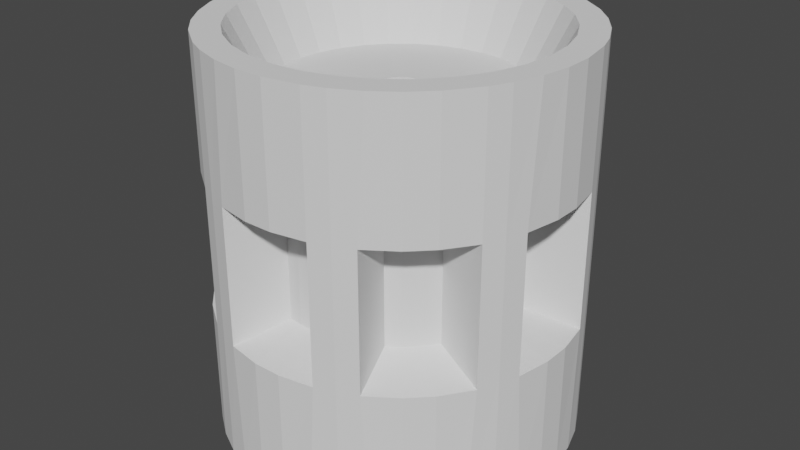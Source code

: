 # Source: drive_wheel_n20.blend  (saved by Blender 2.80.74; exported with 4.5.12 LTS)
import bpy
from mathutils import Matrix  # noqa: F401  (used for matrix-valued properties, if any)

bpy.ops.wm.read_factory_settings(use_empty=True)
scene = bpy.context.scene
scene.name = 'Scene'

# ---- collections
col_drive_wheel_n20 = bpy.data.collections.new('drive_wheel_n20'); scene.collection.children.link(col_drive_wheel_n20)

# ---- materials (node trees are filled in below, after node groups)
mat_stldefaultmaterial = bpy.data.materials.new('STLDefaultMaterial')
mat_stldefaultmaterial.use_transparent_shadow = False

# ---- material node trees

# ---- world
world_world = bpy.data.worlds.new('World'); scene.world = world_world
world_world.use_nodes = True; world_world.node_tree.nodes.clear()
_N = world_world.node_tree.nodes; _L = world_world.node_tree.links
n0 = _N.new('ShaderNodeOutputWorld'); n0.name = 'World Output'; n0.location = (300, 300)
n1 = _N.new('ShaderNodeBackground'); n1.name = 'Background'; n1.location = (10, 300)
n1.inputs[0].default_value = (0.05088, 0.05088, 0.05088, 1.0)
_L.new(n1.outputs[0], n0.inputs[0])
n0.is_active_output = True
world_world.color = (0.05088, 0.05088, 0.05088)
world_world.use_sun_shadow = False
world_world.sun_shadow_jitter_overblur = 0.0

# ---- meshes
me_drive_wheel_n20 = bpy.data.meshes.new('Drive Wheel N20')
me_drive_wheel_n20.from_pydata([(7.55e-08, -0.8, 2.2), (0.1561, -0.7846, 2.2), (0.03121, -0.1569, 2.2), (7.55e-08, -0.16, 2.2), (0.3061, -0.7391, 2.2), (0.06123, -0.1478, 2.2), (0.4445, -0.6652, 2.2), (0.08889, -0.133, 2.2), (0.5657, -0.5657, 2.2), (0.1131, -0.1131, 2.2), (0.6652, -0.4445, 2.2), (0.133, -0.08889, 2.2), (0.7391, -0.3061, 2.2), (0.1478, -0.06123, 2.2), (0.7846, -0.1561, 2.2), (0.1569, -0.03121, 2.2), (0.8, 1.105e-07, 2.2), (0.16, 8.249e-08, 2.2), (0.7846, 0.1561, 2.2), (0.1569, 0.03121, 2.2), (0.7391, 0.3061, 2.2), (0.1478, 0.06123, 2.2), (0.6652, 0.4445, 2.2), (0.133, 0.08889, 2.2), (0.5657, 0.5657, 2.2), (0.1131, 0.1131, 2.2), (0.4445, 0.6652, 2.2), (0.08889, 0.133, 2.2), (0.3061, 0.7391, 2.2), (0.06123, 0.1478, 2.2), (0.1561, 0.7846, 2.2), (0.03121, 0.1569, 2.2), (-1.454e-07, 0.8, 2.2), (-8.949e-08, 0.16, 2.2), (-0.1561, 0.7846, 2.2), (-0.03121, 0.1569, 2.2), (-0.3061, 0.7391, 2.2), (-0.06123, 0.1478, 2.2), (-0.4445, 0.6652, 2.2), (-0.08889, 0.133, 2.2), (-0.5657, 0.5657, 2.2), (-0.1131, 0.1131, 2.2), (-0.6652, 0.4445, 2.2), (-0.133, 0.08889, 2.2), (-0.7391, 0.3061, 2.2), (-0.1478, 0.06123, 2.2), (-0.7846, 0.1561, 2.2), (-0.1569, 0.03121, 2.2), (-0.8, -8.504e-08, 2.2), (-0.16, -7.741e-08, 2.2), (-0.7846, -0.1561, 2.2), (-0.1569, -0.03121, 2.2), (-0.7391, -0.3061, 2.2), (-0.1478, -0.06123, 2.2), (-0.6652, -0.4445, 2.2), (-0.133, -0.08889, 2.2), (-0.5657, -0.5657, 2.2), (-0.1131, -0.1131, 2.2), (-0.4445, -0.6652, 2.2), (-0.08889, -0.133, 2.2), (-0.3061, -0.7391, 2.2), (-0.06123, -0.1478, 2.2), (-0.1561, -0.7846, 2.2), (-0.03121, -0.1569, 2.2), (7.55e-08, -0.16, -2.384e-07), (0.03121, -0.1569, -2.384e-07), (0.01249, -0.1588, -1.192e-07), (0.06123, -0.1478, 0.0), (0.03723, -0.1551, -1.192e-07), (0.08889, -0.133, 4.768e-07), (0.08333, -0.136, -1.516e-07), (0.1131, -0.1131, -5.215e-07), (0.1034, -0.1211, -1.432e-07), (0.133, -0.08889, -1.043e-07), (0.1211, -0.1034, -1.192e-07), (0.1478, -0.06123, -4.768e-07), (0.136, -0.08335, -1.192e-07), (0.1569, -0.03121, -2.384e-07), (0.1551, -0.03725, -1.192e-07), (0.16, 8.249e-08, -2.384e-07), (0.1588, -0.01251, -1.354e-07), (0.1569, 0.03121, -5.215e-07), (0.1588, 0.01248, -1.354e-07), (0.1478, 0.06123, -4.768e-07), (0.1551, 0.03722, -1.192e-07), (0.133, 0.08889, -3.725e-07), (0.136, 0.08333, -1.192e-07), (0.1131, 0.1131, -1.088e-06), (0.1211, 0.1034, -1.192e-07), (0.08889, 0.133, 4.47e-08), (0.1034, 0.1211, -9.52e-08), (0.06123, 0.1478, -4.768e-07), (0.08336, 0.136, -8.68e-08), (0.03121, 0.1569, -2.384e-07), (0.03726, 0.1551, -8.119e-08), (-8.949e-08, 0.16, -2.384e-07), (0.01252, 0.1588, -8.092e-08), (-0.03121, 0.1569, -5.215e-07), (-0.01247, 0.1588, -1.192e-07), (-0.06123, 0.1478, -1.043e-07), (-0.06121, 0.1478, -1.03e-07), (-0.03721, 0.1551, -8.115e-08), (-0.08889, 0.133, -8.196e-07), (-0.08332, 0.136, -1.03e-07), (-0.1131, 0.1131, -1.043e-07), (-0.1034, 0.1211, -9.524e-08), (-0.133, 0.08889, -3.725e-07), (-0.1211, 0.1035, -1.192e-07), (-0.1478, 0.06123, -2.384e-07), (-0.1478, 0.06125, -1.192e-07), (-0.136, 0.08336, -1.192e-07), (-0.1569, 0.03121, -3.725e-07), (-0.1551, 0.03724, -1.192e-07), (-0.16, -7.741e-08, -3.725e-07), (-0.1588, 0.0125, -1.03e-07), (-0.1569, -0.03121, -1.043e-07), (-0.1588, -0.0125, -1.03e-07), (-0.1478, -0.06123, -2.384e-07), (-0.1551, -0.03724, -1.192e-07), (-0.133, -0.08889, -2.384e-07), (-0.136, -0.08334, -1.192e-07), (-0.1131, -0.1131, 4.47e-08), (-0.1211, -0.1034, -1.192e-07), (-0.08889, -0.133, -2.384e-07), (-0.1034, -0.1211, -1.432e-07), (-0.06123, -0.1478, -2.384e-07), (-0.08335, -0.136, -1.354e-07), (-0.03121, -0.1569, -3.725e-07), (-0.03724, -0.1551, -1.572e-07), (-0.0125, -0.1588, -1.192e-07), (-0.1135, -0.4804, 0.1), (-0.1004, -0.484, 0.1), (-0.3249, -0.9446, 0.1), (-0.3673, -0.9277, 0.1), (-0.08685, -0.4872, 0.1), (-0.2811, -0.9595, 0.1), (-0.07295, -0.4899, 0.1), (-0.2361, -0.9721, 0.1), (-0.05874, -0.4921, 0.1), (-0.1901, -0.9826, 0.1), (-0.04428, -0.4938, 0.1), (-0.1433, -0.9907, 0.1), (-0.02962, -0.4951, 0.1), (-0.09588, -0.9966, 0.1), (-0.01484, -0.4958, 0.1), (-0.04804, -1.0, 0.1), (-2.195e-08, -0.4961, 0.1), (-4.512e-08, -1.001, 0.1), (0.01484, -0.4958, 0.1), (0.04804, -1.0, 0.1), (0.02962, -0.4951, 0.1), (0.09588, -0.9966, 0.1), (0.04428, -0.4938, 0.1), (0.1433, -0.9907, 0.1), (0.05874, -0.4921, 0.1), (0.1901, -0.9826, 0.1), (0.07295, -0.4899, 0.1), (0.2361, -0.9721, 0.1), (0.08685, -0.4872, 0.1), (0.2811, -0.9595, 0.1), (0.1004, -0.484, 0.1), (0.3249, -0.9446, 0.1), (0.1135, -0.4804, 0.1), (0.3673, -0.9277, 0.1), (-0.3249, -0.9446, -3.576e-07), (-0.3673, -0.9277, -1.192e-07), (-0.2811, -0.9595, -3.576e-07), (-0.2361, -0.9721, -3.576e-07), (-0.1901, -0.9826, -2.384e-07), (-0.2336, -0.9727, -2.384e-07), (-0.1433, -0.9907, -2.384e-07), (-0.09588, -0.9966, -2.384e-07), (-0.04804, -1.0, -2.384e-07), (-0.07858, -0.9978, -2.384e-07), (-4.512e-08, -1.001, -2.384e-07), (0.04804, -1.0, -2.384e-07), (0.09588, -0.9966, -2.384e-07), (0.07849, -0.9979, -2.384e-07), (0.1433, -0.9907, -2.384e-07), (0.1901, -0.9826, -2.384e-07), (0.2361, -0.9721, -1.192e-07), (0.2335, -0.9727, -2.384e-07), (0.2811, -0.9595, -1.192e-07), (0.3249, -0.9446, -1.192e-07), (0.3673, -0.9277, -1.192e-07), (0.3593, -0.3385, 0.1), (0.369, -0.3289, 0.1), (0.6556, -0.7537, 0.1), (0.6197, -0.7819, 0.1), (0.3785, -0.3188, 0.1), (0.6904, -0.7232, 0.1), (0.3878, -0.3081, 0.1), (0.7238, -0.6905, 0.1), (0.3968, -0.2969, 0.1), (0.7559, -0.6559, 0.1), (0.4055, -0.2853, 0.1), (0.7863, -0.6195, 0.1), (0.4139, -0.2732, 0.1), (0.8151, -0.5813, 0.1), (0.422, -0.2608, 0.1), (0.8421, -0.5417, 0.1), (0.4296, -0.248, 0.1), (0.8671, -0.5006, 0.1), (0.4368, -0.2351, 0.1), (0.8901, -0.4584, 0.1), (0.4436, -0.2219, 0.1), (0.911, -0.4153, 0.1), (0.4498, -0.2086, 0.1), (0.9296, -0.3713, 0.1), (0.4555, -0.1952, 0.1), (0.946, -0.3266, 0.1), (0.4607, -0.1818, 0.1), (0.9599, -0.2816, 0.1), (0.4653, -0.1684, 0.1), (0.9715, -0.2363, 0.1), (0.4694, -0.1551, 0.1), (0.9805, -0.1909, 0.1), (0.4728, -0.1419, 0.1), (0.987, -0.1458, 0.1), (0.6197, -0.7819, -2.384e-07), (0.6556, -0.7537, -2.384e-07), (0.6484, -0.7593, -2.384e-07), (0.6904, -0.7232, -2.384e-07), (0.7238, -0.6905, -2.384e-07), (0.7559, -0.6559, -2.384e-07), (0.7863, -0.6195, -1.192e-07), (0.7609, -0.6499, -2.384e-07), (0.8151, -0.5813, -2.384e-07), (0.8421, -0.5417, -2.384e-07), (0.8671, -0.5006, -2.384e-07), (0.8534, -0.5231, -2.384e-07), (0.8901, -0.4584, -2.384e-07), (0.911, -0.4153, -2.384e-07), (0.9296, -0.3713, -2.384e-07), (0.9246, -0.3831, -2.384e-07), (0.946, -0.3266, -2.384e-07), (0.9599, -0.2816, -2.384e-07), (0.9715, -0.2363, -4.768e-07), (0.9805, -0.1909, -3.576e-07), (0.972, -0.2335, -2.384e-07), (0.987, -0.1458, -2.384e-07), (0.4728, 0.1419, 0.1), (0.4694, 0.1551, 0.1), (0.9805, 0.1909, 0.1), (0.987, 0.1458, 0.1), (0.4653, 0.1684, 0.1), (0.9715, 0.2363, 0.1), (0.4607, 0.1818, 0.1), (0.9599, 0.2816, 0.1), (0.4555, 0.1952, 0.1), (0.946, 0.3266, 0.1), (0.4498, 0.2086, 0.1), (0.9296, 0.3713, 0.1), (0.4436, 0.2219, 0.1), (0.911, 0.4153, 0.1), (0.4368, 0.2351, 0.1), (0.8901, 0.4584, 0.1), (0.4296, 0.248, 0.1), (0.8671, 0.5006, 0.1), (0.422, 0.2608, 0.1), (0.8421, 0.5417, 0.1), (0.4139, 0.2732, 0.1), (0.8151, 0.5813, 0.1), (0.4055, 0.2853, 0.1), (0.7863, 0.6195, 0.1), (0.3968, 0.2969, 0.1), (0.7559, 0.6559, 0.1), (0.3878, 0.3081, 0.1), (0.7238, 0.6905, 0.1), (0.3785, 0.3188, 0.1), (0.6904, 0.7232, 0.1), (0.369, 0.3289, 0.1), (0.6556, 0.7537, 0.1), (0.3593, 0.3385, 0.1), (0.6197, 0.7819, 0.1), (0.9805, 0.1909, -2.384e-07), (0.987, 0.1458, -2.384e-07), (0.9715, 0.2363, -2.384e-07), (0.9721, 0.2333, -1.192e-07), (0.9599, 0.2816, -2.384e-07), (0.946, 0.3266, -2.384e-07), (0.9296, 0.3713, -2.384e-07), (0.911, 0.4153, -1.192e-07), (0.9247, 0.3829, -1.192e-07), (0.8901, 0.4584, -1.192e-07), (0.8671, 0.5006, -2.384e-07), (0.8421, 0.5417, -2.384e-07), (0.8535, 0.5229, -2.384e-07), (0.8151, 0.5813, -2.384e-07), (0.7863, 0.6195, 0.0), (0.7559, 0.6559, 0.0), (0.761, 0.6498, 0.0), (0.7238, 0.6905, 0.0), (0.6904, 0.7232, 0.0), (0.6556, 0.7537, 0.0), (0.6197, 0.7819, 0.0), (0.6486, 0.7592, 0.0), (0.1135, 0.4804, 0.1), (0.1004, 0.484, 0.1), (0.3249, 0.9446, 0.1), (0.3673, 0.9277, 0.1), (0.08685, 0.4872, 0.1), (0.2811, 0.9595, 0.1), (0.07295, 0.4899, 0.1), (0.2361, 0.9721, 0.1), (0.05874, 0.4921, 0.1), (0.1901, 0.9826, 0.1), (0.04428, 0.4938, 0.1), (0.1433, 0.9907, 0.1), (0.02962, 0.4951, 0.1), (0.09588, 0.9966, 0.1), (0.01484, 0.4958, 0.1), (0.04804, 1.0, 0.1), (2.195e-08, 0.4961, 0.1), (4.512e-08, 1.001, 0.1), (-0.01484, 0.4958, 0.1), (-0.04804, 1.0, 0.1), (-0.02962, 0.4951, 0.1), (-0.09588, 0.9966, 0.1), (-0.04428, 0.4938, 0.1), (-0.1433, 0.9907, 0.1), (-0.05874, 0.4921, 0.1), (-0.1901, 0.9826, 0.1), (-0.07295, 0.4899, 0.1), (-0.2361, 0.9721, 0.1), (-0.08685, 0.4872, 0.1), (-0.2811, 0.9595, 0.1), (-0.1004, 0.484, 0.1), (-0.3249, 0.9446, 0.1), (-0.1135, 0.4804, 0.1), (-0.3673, 0.9277, 0.1), (0.3249, 0.9446, 1.192e-07), (0.3673, 0.9277, 1.192e-07), (0.2811, 0.9595, 1.192e-07), (0.2361, 0.9721, 1.192e-07), (0.1901, 0.9826, 1.192e-07), (0.2337, 0.9727, 1.192e-07), (0.1433, 0.9907, 1.192e-07), (0.09588, 0.9966, 1.192e-07), (0.04804, 1.0, 1.192e-07), (0.07867, 0.9978, 1.192e-07), (4.512e-08, 1.001, 1.192e-07), (-0.04804, 1.0, 1.192e-07), (-0.09588, 0.9966, 1.192e-07), (-0.07839, 0.9979, 1.192e-07), (-0.1433, 0.9907, 1.192e-07), (-0.1901, 0.9826, 1.192e-07), (-0.2361, 0.9721, 1.192e-07), (-0.2334, 0.9727, 0.0), (-0.2811, 0.9595, 1.192e-07), (-0.3249, 0.9446, 1.192e-07), (-0.3673, 0.9277, 0.0), (-0.3593, 0.3385, 0.1), (-0.369, 0.3289, 0.1), (-0.6556, 0.7537, 0.1), (-0.6197, 0.7819, 0.1), (-0.3785, 0.3188, 0.1), (-0.6904, 0.7232, 0.1), (-0.3878, 0.3081, 0.1), (-0.7238, 0.6905, 0.1), (-0.3968, 0.2969, 0.1), (-0.7559, 0.6559, 0.1), (-0.4055, 0.2853, 0.1), (-0.7863, 0.6195, 0.1), (-0.4139, 0.2732, 0.1), (-0.8151, 0.5813, 0.1), (-0.422, 0.2608, 0.1), (-0.8421, 0.5417, 0.1), (-0.4296, 0.248, 0.1), (-0.8671, 0.5006, 0.1), (-0.4368, 0.2351, 0.1), (-0.8901, 0.4584, 0.1), (-0.4436, 0.2219, 0.1), (-0.911, 0.4153, 0.1), (-0.4498, 0.2086, 0.1), (-0.9296, 0.3713, 0.1), (-0.4555, 0.1952, 0.1), (-0.946, 0.3266, 0.1), (-0.4607, 0.1818, 0.1), (-0.9599, 0.2816, 0.1), (-0.4653, 0.1684, 0.1), (-0.9715, 0.2363, 0.1), (-0.4694, 0.1551, 0.1), (-0.9805, 0.1909, 0.1), (-0.4728, 0.1419, 0.1), (-0.987, 0.1458, 0.1), (-0.6197, 0.7819, -1.192e-07), (-0.6556, 0.7537, 0.0), (-0.6484, 0.7594, 0.0), (-0.6904, 0.7232, 0.0), (-0.7238, 0.6905, 0.0), (-0.7559, 0.6559, 0.0), (-0.7863, 0.6195, -1.192e-07), (-0.7608, 0.65, 0.0), (-0.8151, 0.5813, 0.0), (-0.8421, 0.5417, 0.0), (-0.8671, 0.5006, 0.0), (-0.8534, 0.5231, 1.192e-07), (-0.8901, 0.4584, 0.0), (-0.911, 0.4153, 1.192e-07), (-0.9296, 0.3713, 0.0), (-0.9246, 0.3832, 1.192e-07), (-0.946, 0.3266, 0.0), (-0.9599, 0.2816, 0.0), (-0.9715, 0.2363, 0.0), (-0.9805, 0.1909, 0.0), (-0.972, 0.2334, 0.0), (-0.987, 0.1458, 0.0), (-0.4728, -0.1419, 0.1), (-0.4694, -0.1551, 0.1), (-0.9805, -0.1909, 0.1), (-0.987, -0.1458, 0.1), (-0.4653, -0.1684, 0.1), (-0.9715, -0.2363, 0.1), (-0.4607, -0.1818, 0.1), (-0.9599, -0.2816, 0.1), (-0.4555, -0.1952, 0.1), (-0.946, -0.3266, 0.1), (-0.4498, -0.2086, 0.1), (-0.9296, -0.3713, 0.1), (-0.4436, -0.2219, 0.1), (-0.911, -0.4153, 0.1), (-0.4368, -0.2351, 0.1), (-0.8901, -0.4584, 0.1), (-0.4296, -0.248, 0.1), (-0.8671, -0.5006, 0.1), (-0.422, -0.2608, 0.1), (-0.8421, -0.5417, 0.1), (-0.4139, -0.2732, 0.1), (-0.8151, -0.5813, 0.1), (-0.4055, -0.2853, 0.1), (-0.7863, -0.6195, 0.1), (-0.3968, -0.2969, 0.1), (-0.7559, -0.6559, 0.1), (-0.3878, -0.3081, 0.1), (-0.7238, -0.6905, 0.1), (-0.3785, -0.3188, 0.1), (-0.6904, -0.7232, 0.1), (-0.369, -0.3289, 0.1), (-0.6556, -0.7537, 0.1), (-0.3593, -0.3385, 0.1), (-0.6197, -0.7819, 0.1), (-0.9805, -0.1909, 0.0), (-0.987, -0.1458, 0.0), (-0.9715, -0.2363, 0.0), (-0.972, -0.2334, 0.0), (-0.9599, -0.2816, 0.0), (-0.946, -0.3266, 0.0), (-0.9296, -0.3713, 0.0), (-0.911, -0.4153, 0.0), (-0.9247, -0.383, 0.0), (-0.8901, -0.4584, 0.0), (-0.8671, -0.5006, -1.192e-07), (-0.8421, -0.5417, -2.384e-07), (-0.8535, -0.523, -1.192e-07), (-0.8151, -0.5813, -2.384e-07), (-0.7863, -0.6195, -2.384e-07), (-0.7559, -0.6559, -2.384e-07), (-0.7609, -0.6499, -2.384e-07), (-0.7238, -0.6905, -2.384e-07), (-0.6904, -0.7232, -2.384e-07), (-0.6556, -0.7537, -2.384e-07), (-0.6197, -0.7819, -2.384e-07), (-0.6485, -0.7593, -2.384e-07), (-1.084, -0.449, 1.3), (-1.129, -0.3185, 1.3), (-1.129, -0.3185, 0.85), (-1.084, -0.449, 0.9), (-1.141, -0.2739, 0.0), (-1.084, -0.449, 0.0), (-1.129, 0.3185, 1.3), (-1.084, 0.4492, 1.3), (-1.084, 0.4492, 0.9), (-1.129, 0.3185, 0.85), (-1.17, 0.09205, 0.85), (-1.141, 0.2739, 0.0), (-1.17, 0.09205, 0.0), (-0.8074, -0.1606, 1.3), (-0.8074, -0.1606, 0.95), (-0.8207, 0.06459, 0.95), (-0.8074, 0.1606, 0.95), (-1.084, 0.4492, 1.192e-07), (-0.8074, 0.1606, 1.3), (-0.8207, -0.06459, 1.3), (-0.8207, -0.06459, 0.95), (-1.129, 0.3185, 1.75), (-1.084, 0.4492, 1.7), (-1.141, 0.2739, 2.6), (-1.084, 0.4492, 2.6), (-1.084, -0.449, 1.7), (-1.129, -0.3185, 1.75), (-1.17, -0.09205, 1.75), (-1.129, -0.3185, 2.6), (-1.17, -0.09205, 2.6), (-0.8207, 0.06459, 1.3), (-0.8207, 0.06459, 1.65), (-0.8074, 0.1606, 1.65), (-0.8207, -0.06459, 1.65), (-0.8074, -0.1606, 1.65), (-1.084, -0.449, 2.6), (-1.17, 0.09205, 1.75), (-1.17, 0.09205, 2.6), (-1.17, -0.09205, 0.85), (-1.17, -0.09205, 0.0), (-0.595, -0.1428, -1.192e-07), (-0.9923, 0.0781, 2.6), (-0.9923, -0.0781, 2.6), (-1.0, 1.324e-08, 2.6), (-0.595, 0.1428, -1.192e-07), (-0.9694, 0.2327, 2.6), (-0.9808, 0.1951, 2.6), (-0.958, -0.2702, 2.6), (-0.9808, -0.1951, 2.6), (-0.9239, -0.3827, 2.6), (-0.449, -1.084, 1.3), (-0.5733, -1.024, 1.3), (-0.5733, -1.024, 0.85), (-0.449, -1.084, 0.9), (-0.613, -1.0, -2.384e-07), (-0.449, -1.084, -2.384e-07), (-1.024, -0.5732, 1.3), (-1.024, -0.5732, 0.85), (-0.8922, -0.7619, 0.85), (-1.0, -0.613, -1.192e-07), (-0.8922, -0.7619, -1.192e-07), (-0.4574, -0.6845, 1.3), (-0.4574, -0.6845, 0.95), (-0.626, -0.5346, 0.95), (-0.6845, -0.4574, 0.95), (-0.6845, -0.4574, 1.3), (-0.5347, -0.626, 1.3), (-0.5347, -0.626, 0.95), (-1.024, -0.5732, 1.75), (-1.0, -0.613, 2.6), (-0.449, -1.084, 1.7), (-0.5733, -1.024, 1.75), (-0.762, -0.8921, 1.75), (-0.5733, -1.024, 2.6), (-0.762, -0.8921, 2.6), (-0.626, -0.5346, 1.3), (-0.626, -0.5346, 1.65), (-0.6845, -0.4574, 1.65), (-0.5347, -0.626, 1.65), (-0.4574, -0.6845, 1.65), (-0.449, -1.084, 2.6), (-0.8922, -0.7619, 1.75), (-0.8922, -0.7619, 2.6), (-0.762, -0.8921, 0.85), (-0.762, -0.8921, -2.384e-07), (-0.5139, -0.6016, -2.384e-07), (-0.7569, -0.6464, 2.6), (-0.6465, -0.7569, 2.6), (-0.7071, -0.7071, 2.6), (-0.85, -0.5209, 2.6), (-0.8315, -0.5556, 2.6), (-0.4864, -0.8685, 2.6), (-0.5556, -0.8315, 2.6), (-0.3827, -0.9239, 2.6), (0.4489, -1.084, 1.3), (0.3184, -1.129, 1.3), (0.3184, -1.129, 0.85), (0.4489, -1.084, 0.9), (0.2738, -1.141, -2.384e-07), (0.4489, -1.084, -1.192e-07), (-0.3185, -1.129, 1.3), (-0.3185, -1.129, 0.85), (-0.09211, -1.17, 0.85), (-0.2739, -1.141, -2.384e-07), (-0.09211, -1.17, -2.384e-07), (0.1606, -0.8074, 1.3), (0.1606, -0.8074, 0.95), (-0.06463, -0.8207, 0.95), (-0.1606, -0.8074, 0.95), (-0.1606, -0.8074, 1.3), (0.06455, -0.8207, 1.3), (0.06455, -0.8207, 0.95), (-0.3185, -1.129, 1.75), (-0.2739, -1.141, 2.6), (0.4489, -1.084, 1.7), (0.3184, -1.129, 1.75), (0.092, -1.17, 1.75), (0.3184, -1.129, 2.6), (0.092, -1.17, 2.6), (-0.06463, -0.8207, 1.3), (-0.06463, -0.8207, 1.65), (-0.1606, -0.8074, 1.65), (0.06455, -0.8207, 1.65), (0.1606, -0.8074, 1.65), (0.4489, -1.084, 2.6), (-0.09211, -1.17, 1.75), (-0.09211, -1.17, 2.6), (0.092, -1.17, 0.85), (0.092, -1.17, -2.384e-07), (0.1167, -0.486, -1.192e-07), (-0.07814, -0.9923, 2.6), (0.07805, -0.9923, 2.6), (-2.517e-08, -1.0, 2.6), (-0.2328, -0.9694, 2.6), (-0.1951, -0.9808, 2.6), (0.2701, -0.958, 2.6), (0.1951, -0.9808, 2.6), (0.3826, -0.9239, 2.6), (-0.1167, -0.4861, -2.384e-07), (1.084, -0.4491, 1.3), (1.024, -0.5733, 1.3), (1.024, -0.5733, 0.85), (1.084, -0.4491, 0.9), (1.0, -0.6131, -2.384e-07), (1.084, -0.4491, -2.384e-07), (0.5732, -1.024, 1.3), (0.5732, -1.024, 0.85), (0.7619, -0.8922, 0.85), (0.6129, -1.0, -3.576e-07), (0.7619, -0.8922, -2.384e-07), (0.6845, -0.4574, 1.3), (0.6845, -0.4574, 0.95), (0.5346, -0.626, 0.95), (0.4573, -0.6845, 0.95), (0.4573, -0.6845, 1.3), (0.626, -0.5347, 1.3), (0.626, -0.5347, 0.95), (0.5732, -1.024, 1.75), (0.6129, -1.0, 2.6), (1.084, -0.4491, 1.7), (1.024, -0.5733, 1.75), (0.8921, -0.762, 1.75), (1.024, -0.5733, 2.6), (0.8921, -0.762, 2.6), (0.5346, -0.626, 1.3), (0.5346, -0.626, 1.65), (0.4573, -0.6845, 1.65), (0.626, -0.5347, 1.65), (0.6845, -0.4574, 1.65), (1.084, -0.4491, 2.6), (0.7619, -0.8922, 1.75), (0.7619, -0.8922, 2.6), (0.8921, -0.762, 0.85), (0.8921, -0.762, -3.576e-07), (0.6464, -0.7569, 2.6), (0.7568, -0.6465, 2.6), (0.7071, -0.7071, 2.6), (0.5141, -0.602, -2.384e-07), (0.5208, -0.85, 2.6), (0.5556, -0.8315, 2.6), (0.8684, -0.4864, 2.6), (0.8315, -0.5556, 2.6), (0.9238, -0.3827, 2.6), (1.084, 0.4489, 1.3), (1.129, 0.3184, 1.3), (1.129, 0.3184, 0.85), (1.084, 0.4489, 0.9), (1.141, 0.2738, -1.192e-07), (1.084, 0.4489, -1.192e-07), (1.129, -0.3186, 1.3), (1.129, -0.3186, 0.85), (1.17, -0.09216, 0.85), (1.141, -0.274, -3.576e-07), (1.17, -0.09216, -2.384e-07), (0.8074, 0.1605, 1.3), (0.8074, 0.1605, 0.95), (0.8207, -0.06467, 0.95), (0.8074, -0.1607, 0.95), (0.8074, -0.1607, 1.3), (0.8207, 0.06451, 1.3), (0.8207, 0.06452, 0.95), (1.129, -0.3186, 1.75), (1.141, -0.274, 2.6), (1.084, 0.4489, 1.7), (1.129, 0.3184, 1.75), (1.17, 0.09194, 1.75), (1.129, 0.3184, 2.6), (1.17, 0.09194, 2.6), (0.8207, -0.06467, 1.3), (0.8207, -0.06467, 1.65), (0.8074, -0.1607, 1.65), (0.8207, 0.06451, 1.65), (0.8074, 0.1605, 1.65), (1.084, 0.4489, 2.6), (1.17, -0.09216, 1.75), (1.17, -0.09216, 2.6), (1.17, 0.09194, 0.85), (1.17, 0.09194, -2.384e-07), (0.5952, 0.1428, -1.192e-07), (0.9923, -0.07819, 2.6), (0.9923, 0.078, 2.6), (1.0, 1.855e-08, 2.6), (0.5947, -0.1428, -1.192e-07), (0.9693, -0.2328, 2.6), (0.9808, -0.1951, 2.6), (0.958, 0.2701, 2.6), (0.9808, 0.1951, 2.6), (0.9239, 0.3826, 2.6), (0.4491, 1.084, 1.3), (0.5734, 1.024, 1.3), (0.5734, 1.024, 0.85), (0.4491, 1.084, 0.9), (0.6131, 1.0, 1.192e-07), (0.4491, 1.084, 1.192e-07), (1.024, 0.5732, 1.3), (1.024, 0.5732, 0.85), (0.8922, 0.7619, 0.85), (1.0, 0.6129, -2.384e-07), (0.8922, 0.7619, -1.192e-07), (0.4574, 0.6844, 1.3), (0.4574, 0.6844, 0.95), (0.6261, 0.5346, 0.95), (0.6846, 0.4573, 0.95), (0.6846, 0.4573, 1.3), (0.5347, 0.6259, 1.3), (0.5347, 0.6259, 0.95), (1.024, 0.5732, 1.75), (1.0, 0.6129, 2.6), (0.4491, 1.084, 1.7), (0.5734, 1.024, 1.75), (0.7621, 0.8921, 1.75), (0.5734, 1.024, 2.6), (0.7621, 0.8921, 2.6), (0.6261, 0.5346, 1.3), (0.6261, 0.5346, 1.65), (0.6846, 0.4573, 1.65), (0.5347, 0.6259, 1.65), (0.4574, 0.6844, 1.65), (0.4491, 1.084, 2.6), (0.8922, 0.7619, 1.75), (0.8922, 0.7619, 2.6), (0.7621, 0.8921, 0.85), (0.7621, 0.8921, 0.0), (0.5136, 0.6013, 0.0), (0.757, 0.6464, 2.6), (0.6465, 0.7568, 2.6), (0.7071, 0.7071, 2.6), (0.8501, 0.5208, 2.6), (0.8315, 0.5556, 2.6), (0.4865, 0.8684, 2.6), (0.5556, 0.8315, 2.6), (0.3828, 0.9238, 2.6), (-0.4488, 1.084, 1.3), (-0.3183, 1.129, 1.3), (-0.3183, 1.129, 0.85), (-0.4488, 1.084, 0.9), (-0.2737, 1.141, 1.192e-07), (-0.4488, 1.084, 0.0), (0.3186, 1.129, 1.3), (0.3186, 1.129, 0.85), (0.09221, 1.17, 0.85), (0.274, 1.141, 1.192e-07), (0.09221, 1.17, 1.192e-07), (-0.1605, 0.8074, 1.3), (-0.1605, 0.8074, 0.95), (0.0647, 0.8207, 0.95), (0.1607, 0.8074, 0.95), (0.1607, 0.8074, 1.3), (-0.06448, 0.8207, 1.3), (-0.06448, 0.8207, 0.95), (0.3186, 1.129, 1.75), (0.274, 1.141, 2.6), (-0.4488, 1.084, 1.7), (-0.3183, 1.129, 1.75), (-0.09189, 1.17, 1.75), (-0.3183, 1.129, 2.6), (-0.09189, 1.17, 2.6), (0.0647, 0.8207, 1.3), (0.0647, 0.8207, 1.65), (0.1607, 0.8074, 1.65), (-0.06448, 0.8207, 1.65), (-0.1605, 0.8074, 1.65), (-0.4488, 1.084, 2.6), (0.09221, 1.17, 1.75), (0.09221, 1.17, 2.6), (-0.09189, 1.17, 0.85), (-0.09189, 1.17, 1.192e-07), (-0.1166, 0.4859, 0.0), (0.07823, 0.9923, 2.6), (-0.07796, 0.9923, 2.6), (-6.226e-08, 1.0, 2.6), (0.2329, 0.9693, 2.6), (0.1951, 0.9808, 2.6), (-0.2701, 0.958, 2.6), (-0.1951, 0.9808, 2.6), (-0.3826, 0.9239, 2.6), (0.1168, 0.4863, 0.0), (-1.024, 0.5734, 1.3), (-1.024, 0.5734, 0.85), (-1.0, 0.6132, 1.192e-07), (-0.5731, 1.024, 1.3), (-0.5731, 1.024, 0.85), (-0.7618, 0.8923, 0.85), (-0.6129, 1.0, 0.0), (-0.7618, 0.8923, 0.0), (-0.6844, 0.4575, 1.3), (-0.6844, 0.4575, 0.95), (-0.5346, 0.6261, 0.95), (-0.4573, 0.6846, 0.95), (-0.4573, 0.6846, 1.3), (-0.6259, 0.5348, 1.3), (-0.6259, 0.5348, 0.95), (-0.5731, 1.024, 1.75), (-0.6129, 1.0, 2.6), (-1.024, 0.5734, 1.75), (-0.892, 0.7621, 1.75), (-1.024, 0.5734, 2.6), (-0.892, 0.7621, 2.6), (-0.5346, 0.6261, 1.3), (-0.5346, 0.6261, 1.65), (-0.4573, 0.6846, 1.65), (-0.6259, 0.5348, 1.65), (-0.6844, 0.4575, 1.65), (-0.7618, 0.8923, 1.75), (-0.7618, 0.8923, 2.6), (-0.892, 0.7621, 0.85), (-0.892, 0.7621, 1.192e-07), (-0.6463, 0.757, 2.6), (-0.7568, 0.6466, 2.6), (-0.7071, 0.7071, 2.6), (-0.5143, 0.6023, 0.0), (-0.5207, 0.8501, 2.6), (-0.5556, 0.8315, 2.6), (-0.8684, 0.4865, 2.6), (-0.8315, 0.5556, 2.6), (-0.9238, 0.3828, 2.6), (0.02962, -0.4951, -2.384e-07), (0.01484, -0.4958, -2.384e-07), (-0.4607, -0.1818, -1.192e-07), (-0.4653, -0.1684, -1.192e-07), (0.422, -0.2608, -1.192e-07), (0.4139, -0.2732, -1.192e-07), (-0.03892, -0.4943, -1.192e-07), (-0.02962, -0.4951, -2.384e-07), (-0.04428, -0.4938, -1.192e-07), (0.1004, -0.484, -1.192e-07), (0.08685, -0.4872, -1.192e-07), (-0.4694, -0.1551, -1.192e-07), (0.4577, 0.1895, -1.192e-07), (0.4555, 0.1952, 0.0), (0.4607, 0.1818, 0.0), (0.07295, -0.4899, -1.192e-07), (0.05874, -0.4921, -1.192e-07), (-0.369, 0.3289, -1.192e-07), (-0.3593, 0.3385, -1.192e-07), (0.3785, 0.3188, 0.0), (0.3878, 0.3081, -1.192e-07), (0.3762, 0.3212, -1.192e-07), (0.369, 0.3289, 0.0), (0.3761, -0.3213, -1.192e-07), (0.369, -0.3289, -1.192e-07), (0.3593, -0.3385, -1.192e-07), (-0.07295, -0.4899, -1.192e-07), (-0.08685, -0.4872, -1.192e-07), (-0.1135, 0.4804, -1.192e-07), (0.01484, 0.4958, -1.192e-07), (0.02962, 0.4951, -1.192e-07), (0.4368, 0.2351, -1.192e-07), (0.4436, 0.2219, -1.192e-07), (0.3878, -0.3081, -1.192e-07), (0.3785, -0.3188, -1.192e-07), (0.4653, 0.1684, 0.0), (0.4694, 0.1551, 0.0), (0.4728, 0.1419, 0.0), (-0.01484, -0.4958, -2.384e-07), (-0.4368, -0.2351, -1.192e-07), (-0.4436, -0.2219, -1.192e-07), (0.4728, -0.1419, -1.192e-07), (0.4694, -0.1551, -1.192e-07), (0.4653, -0.1684, -1.192e-07), (0.4607, -0.1818, -1.192e-07), (0.4577, -0.1896, -1.192e-07), (-0.4229, 0.2592, -1.192e-07), (-0.422, 0.2608, -1.192e-07), (-0.4139, 0.2732, -1.192e-07), (-0.4055, 0.2853, -1.192e-07), (-0.3968, 0.2969, 0.0), (-0.3878, 0.3081, 0.0), (-0.3785, 0.3188, 0.0), (-0.3761, 0.3213, -1.192e-07), (0.4555, -0.1952, -1.192e-07), (0.4498, -0.2086, -1.192e-07), (0.4436, -0.2219, -1.192e-07), (0.4368, -0.2351, -1.192e-07), (0.4296, -0.248, -1.192e-07), (0.4229, -0.2592, -1.192e-07), (0.3968, 0.2969, -1.192e-07), (0.4055, 0.2853, -1.192e-07), (0.4139, 0.2732, -1.192e-07), (0.422, 0.2608, -1.192e-07), (0.423, 0.2591, -1.192e-07), (0.1135, -0.4804, -1.192e-07), (0.03897, 0.4943, 0.0), (0.04428, 0.4938, -1.192e-07), (0.05874, 0.4921, -1.192e-07), (0.07295, 0.4899, -1.192e-07), (0.08685, 0.4872, -1.192e-07), (0.1004, 0.484, -1.192e-07), (0.1135, 0.4804, -1.192e-07), (-0.4498, 0.2086, -1.192e-07), (-0.4436, 0.2219, -1.192e-07), (-0.3785, -0.3188, -1.192e-07), (-0.3878, -0.3081, -2.384e-07), (0.04428, -0.4938, -2.384e-07), (0.03888, -0.4943, -1.192e-07), (-0.4577, 0.1897, -1.192e-07), (-0.4607, 0.1818, -1.192e-07), (-0.4555, 0.1952, -1.192e-07), (-0.4728, 0.1419, -1.192e-07), (-0.4694, 0.1551, -1.192e-07), (-0.4229, -0.2592, -1.192e-07), (-0.4296, -0.248, -1.192e-07), (-0.4498, -0.2086, -1.192e-07), (-0.4555, -0.1952, -1.192e-07), (-0.4577, -0.1896, -1.192e-07), (0.4296, 0.248, -1.192e-07), (0.4055, -0.2853, -1.192e-07), (0.3968, -0.2969, -1.192e-07), (-0.4139, -0.2732, -1.192e-07), (-0.422, -0.2608, -1.192e-07), (-0.05874, -0.4921, -1.192e-07), (-2.195e-08, -0.4961, -2.384e-07), (0.4498, 0.2086, -1.192e-07), (-0.3593, -0.3385, -2.384e-07), (-0.369, -0.3289, -1.192e-07), (-0.3762, -0.3213, -1.192e-07), (-0.03883, 0.4943, -1.192e-07), (-0.04428, 0.4938, 0.0), (-0.02962, 0.4951, -1.192e-07), (-0.01484, 0.4958, -1.192e-07), (2.195e-08, 0.4961, -1.192e-07), (-0.4728, -0.1419, -1.192e-07), (-0.4653, 0.1684, -1.192e-07), (-0.1004, -0.484, -2.384e-07), (-0.1135, -0.4804, -2.384e-07), (-0.4368, 0.2351, -1.192e-07), (-0.3968, -0.2969, -2.384e-07), (-0.4055, -0.2853, -2.384e-07), (0.3593, 0.3385, 0.0), (-0.05874, 0.4921, -1.192e-07), (-0.4296, 0.248, -1.192e-07), (-0.1004, 0.484, -1.192e-07), (-0.08685, 0.4872, -1.192e-07), (-0.07295, 0.4899, -1.192e-07), (-0.3827, 0.9239, 2.6), (0.3827, 0.9239, 2.6), (-0.9239, 0.3827, 2.6), (0.9239, -0.3827, 2.6), (0.3827, -0.9239, 2.6), (0.9239, 0.3827, 2.6), (-0.3827, -0.9239, 2.6)], [], [(0, 1, 2), (0, 2, 3), (1, 4, 5), (1, 5, 2), (4, 6, 7), (4, 7, 5), (6, 8, 9), (6, 9, 7), (8, 10, 11), (8, 11, 9), (10, 12, 13), (10, 13, 11), (12, 14, 15), (12, 15, 13), (14, 16, 17), (14, 17, 15), (16, 18, 19), (16, 19, 17), (18, 20, 21), (18, 21, 19), (20, 22, 23), (20, 23, 21), (22, 24, 25), (22, 25, 23), (24, 26, 27), (24, 27, 25), (26, 28, 29), (26, 29, 27), (28, 30, 31), (28, 31, 29), (30, 32, 33), (30, 33, 31), (32, 34, 35), (32, 35, 33), (34, 36, 37), (34, 37, 35), (36, 38, 39), (36, 39, 37), (38, 40, 41), (38, 41, 39), (40, 42, 43), (40, 43, 41), (42, 44, 45), (42, 45, 43), (44, 46, 47), (44, 47, 45), (46, 48, 49), (46, 49, 47), (48, 50, 51), (48, 51, 49), (50, 52, 53), (50, 53, 51), (52, 54, 55), (52, 55, 53), (54, 56, 57), (54, 57, 55), (56, 58, 59), (56, 59, 57), (58, 60, 61), (58, 61, 59), (60, 62, 63), (60, 63, 61), (62, 0, 3), (62, 3, 63), (64, 3, 2), (2, 65, 66), (2, 66, 64), (65, 2, 5), (5, 67, 68), (5, 68, 65), (67, 5, 7), (7, 69, 70), (7, 70, 67), (69, 7, 9), (9, 71, 72), (9, 72, 69), (71, 9, 11), (11, 73, 74), (11, 74, 71), (73, 11, 13), (13, 75, 76), (13, 76, 73), (75, 13, 15), (15, 77, 78), (15, 78, 75), (77, 15, 17), (17, 79, 80), (17, 80, 77), (79, 17, 19), (19, 81, 82), (19, 82, 79), (81, 19, 21), (21, 83, 84), (21, 84, 81), (83, 21, 23), (23, 85, 86), (23, 86, 83), (85, 23, 25), (25, 87, 88), (25, 88, 85), (87, 25, 27), (27, 89, 90), (27, 90, 87), (89, 27, 29), (29, 91, 92), (29, 92, 89), (91, 29, 31), (31, 93, 94), (31, 94, 91), (93, 31, 33), (33, 95, 96), (33, 96, 93), (95, 33, 35), (35, 97, 98), (35, 98, 95), (97, 35, 37), (37, 99, 100), (101, 97, 37), (37, 100, 101), (99, 37, 39), (39, 102, 103), (39, 103, 99), (102, 39, 41), (41, 104, 105), (41, 105, 102), (104, 41, 43), (43, 106, 107), (43, 107, 104), (106, 43, 45), (45, 108, 109), (110, 106, 45), (45, 109, 110), (108, 45, 47), (47, 111, 112), (47, 112, 108), (111, 47, 49), (49, 113, 114), (49, 114, 111), (113, 49, 51), (51, 115, 116), (51, 116, 113), (115, 51, 53), (53, 117, 118), (53, 118, 115), (117, 53, 55), (55, 119, 120), (55, 120, 117), (119, 55, 57), (57, 121, 122), (57, 122, 119), (121, 57, 59), (59, 123, 124), (59, 124, 121), (123, 59, 61), (61, 125, 126), (61, 126, 123), (125, 61, 63), (63, 127, 128), (63, 128, 125), (127, 63, 3), (3, 64, 129), (3, 129, 127), (130, 131, 132), (130, 132, 133), (131, 134, 135), (131, 135, 132), (134, 136, 137), (134, 137, 135), (136, 138, 139), (136, 139, 137), (138, 140, 141), (138, 141, 139), (140, 142, 143), (140, 143, 141), (142, 144, 145), (142, 145, 143), (144, 146, 147), (144, 147, 145), (146, 148, 149), (146, 149, 147), (148, 150, 151), (148, 151, 149), (150, 152, 153), (150, 153, 151), (152, 154, 155), (152, 155, 153), (154, 156, 157), (154, 157, 155), (156, 158, 159), (156, 159, 157), (158, 160, 161), (158, 161, 159), (160, 162, 163), (160, 163, 161), (133, 132, 164), (133, 164, 165), (132, 135, 166), (132, 166, 164), (135, 137, 167), (135, 167, 166), (167, 137, 139), (139, 168, 169), (139, 169, 167), (139, 141, 170), (139, 170, 168), (141, 143, 171), (141, 171, 170), (171, 143, 145), (145, 172, 173), (145, 173, 171), (145, 147, 174), (145, 174, 172), (147, 149, 175), (147, 175, 174), (175, 149, 151), (151, 176, 177), (151, 177, 175), (151, 153, 178), (151, 178, 176), (153, 155, 179), (153, 179, 178), (179, 155, 157), (157, 180, 181), (157, 181, 179), (157, 159, 182), (157, 182, 180), (159, 161, 183), (159, 183, 182), (161, 163, 184), (161, 184, 183), (185, 186, 187), (185, 187, 188), (186, 189, 190), (186, 190, 187), (189, 191, 192), (189, 192, 190), (191, 193, 194), (191, 194, 192), (193, 195, 196), (193, 196, 194), (195, 197, 198), (195, 198, 196), (197, 199, 200), (197, 200, 198), (199, 201, 202), (199, 202, 200), (201, 203, 204), (201, 204, 202), (203, 205, 206), (203, 206, 204), (205, 207, 208), (205, 208, 206), (207, 209, 210), (207, 210, 208), (209, 211, 212), (209, 212, 210), (211, 213, 214), (211, 214, 212), (213, 215, 216), (213, 216, 214), (215, 217, 218), (215, 218, 216), (219, 188, 187), (187, 220, 221), (187, 221, 219), (187, 190, 222), (187, 222, 220), (190, 192, 223), (190, 223, 222), (192, 194, 224), (192, 224, 223), (224, 194, 196), (196, 225, 226), (196, 226, 224), (196, 198, 227), (196, 227, 225), (198, 200, 228), (198, 228, 227), (228, 200, 202), (202, 229, 230), (202, 230, 228), (202, 204, 231), (202, 231, 229), (204, 206, 232), (204, 232, 231), (232, 206, 208), (208, 233, 234), (208, 234, 232), (208, 210, 235), (208, 235, 233), (210, 212, 236), (210, 236, 235), (212, 214, 237), (212, 237, 236), (237, 214, 216), (216, 238, 239), (216, 239, 237), (216, 218, 240), (216, 240, 238), (241, 242, 243), (241, 243, 244), (242, 245, 246), (242, 246, 243), (245, 247, 248), (245, 248, 246), (247, 249, 250), (247, 250, 248), (249, 251, 252), (249, 252, 250), (251, 253, 254), (251, 254, 252), (253, 255, 256), (253, 256, 254), (255, 257, 258), (255, 258, 256), (257, 259, 260), (257, 260, 258), (259, 261, 262), (259, 262, 260), (261, 263, 264), (261, 264, 262), (263, 265, 266), (263, 266, 264), (265, 267, 268), (265, 268, 266), (267, 269, 270), (267, 270, 268), (269, 271, 272), (269, 272, 270), (271, 273, 274), (271, 274, 272), (244, 243, 275), (244, 275, 276), (275, 243, 246), (246, 277, 278), (246, 278, 275), (246, 248, 279), (246, 279, 277), (248, 250, 280), (248, 280, 279), (250, 252, 281), (250, 281, 280), (281, 252, 254), (254, 282, 283), (254, 283, 281), (254, 256, 284), (254, 284, 282), (256, 258, 285), (256, 285, 284), (285, 258, 260), (260, 286, 287), (260, 287, 285), (260, 262, 288), (260, 288, 286), (262, 264, 289), (262, 289, 288), (289, 264, 266), (266, 290, 291), (266, 291, 289), (266, 268, 292), (266, 292, 290), (268, 270, 293), (268, 293, 292), (270, 272, 294), (270, 294, 293), (294, 272, 274), (274, 295, 296), (274, 296, 294), (297, 298, 299), (297, 299, 300), (298, 301, 302), (298, 302, 299), (301, 303, 304), (301, 304, 302), (303, 305, 306), (303, 306, 304), (305, 307, 308), (305, 308, 306), (307, 309, 310), (307, 310, 308), (309, 311, 312), (309, 312, 310), (311, 313, 314), (311, 314, 312), (313, 315, 316), (313, 316, 314), (315, 317, 318), (315, 318, 316), (317, 319, 320), (317, 320, 318), (319, 321, 322), (319, 322, 320), (321, 323, 324), (321, 324, 322), (323, 325, 326), (323, 326, 324), (325, 327, 328), (325, 328, 326), (327, 329, 330), (327, 330, 328), (300, 299, 331), (300, 331, 332), (299, 302, 333), (299, 333, 331), (302, 304, 334), (302, 334, 333), (334, 304, 306), (306, 335, 336), (306, 336, 334), (306, 308, 337), (306, 337, 335), (308, 310, 338), (308, 338, 337), (338, 310, 312), (312, 339, 340), (312, 340, 338), (312, 314, 341), (312, 341, 339), (314, 316, 342), (314, 342, 341), (342, 316, 318), (318, 343, 344), (318, 344, 342), (318, 320, 345), (318, 345, 343), (320, 322, 346), (320, 346, 345), (346, 322, 324), (324, 347, 348), (324, 348, 346), (324, 326, 349), (324, 349, 347), (326, 328, 350), (326, 350, 349), (328, 330, 351), (328, 351, 350), (352, 353, 354), (352, 354, 355), (353, 356, 357), (353, 357, 354), (356, 358, 359), (356, 359, 357), (358, 360, 361), (358, 361, 359), (360, 362, 363), (360, 363, 361), (362, 364, 365), (362, 365, 363), (364, 366, 367), (364, 367, 365), (366, 368, 369), (366, 369, 367), (368, 370, 371), (368, 371, 369), (370, 372, 373), (370, 373, 371), (372, 374, 375), (372, 375, 373), (374, 376, 377), (374, 377, 375), (376, 378, 379), (376, 379, 377), (378, 380, 381), (378, 381, 379), (380, 382, 383), (380, 383, 381), (382, 384, 385), (382, 385, 383), (386, 355, 354), (354, 387, 388), (354, 388, 386), (354, 357, 389), (354, 389, 387), (357, 359, 390), (357, 390, 389), (359, 361, 391), (359, 391, 390), (391, 361, 363), (363, 392, 393), (363, 393, 391), (363, 365, 394), (363, 394, 392), (365, 367, 395), (365, 395, 394), (395, 367, 369), (369, 396, 397), (369, 397, 395), (369, 371, 398), (369, 398, 396), (371, 373, 399), (371, 399, 398), (399, 373, 375), (375, 400, 401), (375, 401, 399), (375, 377, 402), (375, 402, 400), (377, 379, 403), (377, 403, 402), (379, 381, 404), (379, 404, 403), (404, 381, 383), (383, 405, 406), (383, 406, 404), (383, 385, 407), (383, 407, 405), (408, 409, 410), (408, 410, 411), (409, 412, 413), (409, 413, 410), (412, 414, 415), (412, 415, 413), (414, 416, 417), (414, 417, 415), (416, 418, 419), (416, 419, 417), (418, 420, 421), (418, 421, 419), (420, 422, 423), (420, 423, 421), (422, 424, 425), (422, 425, 423), (424, 426, 427), (424, 427, 425), (426, 428, 429), (426, 429, 427), (428, 430, 431), (428, 431, 429), (430, 432, 433), (430, 433, 431), (432, 434, 435), (432, 435, 433), (434, 436, 437), (434, 437, 435), (436, 438, 439), (436, 439, 437), (438, 440, 441), (438, 441, 439), (411, 410, 442), (411, 442, 443), (442, 410, 413), (413, 444, 445), (413, 445, 442), (413, 415, 446), (413, 446, 444), (415, 417, 447), (415, 447, 446), (417, 419, 448), (417, 448, 447), (448, 419, 421), (421, 449, 450), (421, 450, 448), (421, 423, 451), (421, 451, 449), (423, 425, 452), (423, 452, 451), (452, 425, 427), (427, 453, 454), (427, 454, 452), (427, 429, 455), (427, 455, 453), (429, 431, 456), (429, 456, 455), (456, 431, 433), (433, 457, 458), (433, 458, 456), (433, 435, 459), (433, 459, 457), (435, 437, 460), (435, 460, 459), (437, 439, 461), (437, 461, 460), (461, 439, 441), (441, 462, 463), (441, 463, 461), (464, 465, 466), (464, 466, 467), (467, 466, 468), (467, 468, 469), (470, 471, 472), (470, 472, 473), (474, 473, 475), (474, 475, 476), (477, 478, 466), (477, 466, 465), (479, 480, 473), (479, 473, 474), (473, 472, 481), (473, 481, 475), (480, 482, 470), (480, 470, 473), (483, 484, 478), (483, 478, 477), (471, 470, 485), (471, 485, 486), (486, 485, 487), (486, 487, 488), (465, 464, 489), (465, 489, 490), (491, 490, 492), (491, 492, 493), (494, 495, 496), (494, 496, 482), (482, 496, 485), (482, 485, 470), (497, 498, 490), (497, 490, 491), (490, 489, 499), (490, 499, 492), (498, 477, 465), (498, 465, 490), (495, 497, 491), (495, 491, 500), (477, 498, 497), (477, 497, 483), (500, 491, 493), (500, 493, 501), (494, 479, 484), (494, 484, 483), (478, 484, 502), (478, 502, 466), (466, 502, 503), (466, 503, 468), (503, 476, 114), (113, 116, 503), (114, 113, 503), (503, 116, 115), (115, 118, 504), (115, 504, 443), (445, 468, 503), (442, 445, 503), (503, 115, 443), (503, 443, 442), (469, 468, 445), (469, 445, 444), (448, 450, 469), (447, 448, 469), (469, 444, 446), (446, 447, 469), (505, 501, 493), (493, 506, 507), (493, 507, 505), (476, 475, 406), (476, 406, 405), (111, 114, 476), (508, 112, 111), (476, 405, 407), (407, 508, 111), (407, 111, 476), (482, 480, 479), (482, 479, 494), (485, 500, 501), (485, 501, 487), (496, 495, 500), (496, 500, 485), (483, 497, 495), (483, 495, 494), (484, 479, 474), (484, 474, 502), (502, 474, 476), (502, 476, 503), (509, 487, 501), (501, 505, 510), (501, 510, 509), (506, 493, 492), (492, 511, 512), (492, 512, 506), (499, 513, 511), (499, 511, 492), (475, 481, 401), (475, 401, 400), (404, 406, 475), (403, 404, 475), (475, 400, 402), (402, 403, 475), (514, 515, 516), (514, 516, 517), (517, 516, 518), (517, 518, 519), (520, 464, 467), (520, 467, 521), (522, 521, 523), (522, 523, 524), (525, 526, 516), (525, 516, 515), (527, 528, 521), (527, 521, 522), (521, 467, 469), (521, 469, 523), (528, 529, 520), (528, 520, 521), (530, 531, 526), (530, 526, 525), (464, 520, 532), (464, 532, 489), (489, 532, 533), (489, 533, 499), (515, 514, 534), (515, 534, 535), (536, 535, 537), (536, 537, 538), (539, 540, 541), (539, 541, 529), (529, 541, 532), (529, 532, 520), (542, 543, 535), (542, 535, 536), (535, 534, 544), (535, 544, 537), (543, 525, 515), (543, 515, 535), (540, 542, 536), (540, 536, 545), (525, 543, 542), (525, 542, 530), (545, 536, 538), (545, 538, 546), (539, 527, 531), (539, 531, 530), (526, 531, 547), (526, 547, 516), (516, 547, 548), (516, 548, 518), (548, 524, 458), (548, 458, 457), (461, 463, 548), (460, 461, 548), (548, 457, 459), (459, 460, 548), (518, 548, 463), (462, 549, 124), (518, 463, 462), (123, 126, 518), (462, 124, 123), (462, 123, 518), (518, 126, 125), (518, 125, 519), (550, 546, 538), (538, 551, 552), (538, 552, 550), (524, 523, 454), (524, 454, 453), (456, 458, 524), (524, 453, 455), (455, 456, 524), (529, 528, 527), (529, 527, 539), (532, 545, 546), (532, 546, 533), (541, 540, 545), (541, 545, 532), (530, 542, 540), (530, 540, 539), (531, 527, 522), (531, 522, 547), (547, 522, 524), (547, 524, 548), (553, 533, 546), (546, 550, 554), (546, 554, 553), (551, 538, 537), (537, 555, 556), (537, 556, 551), (544, 557, 555), (544, 555, 537), (523, 469, 450), (523, 450, 449), (452, 454, 523), (523, 449, 451), (451, 452, 523), (558, 559, 560), (558, 560, 561), (561, 560, 562), (561, 562, 563), (564, 514, 517), (564, 517, 565), (566, 565, 567), (566, 567, 568), (569, 570, 560), (569, 560, 559), (571, 572, 565), (571, 565, 566), (565, 517, 519), (565, 519, 567), (572, 573, 564), (572, 564, 565), (574, 575, 570), (574, 570, 569), (514, 564, 576), (514, 576, 534), (534, 576, 577), (534, 577, 544), (559, 558, 578), (559, 578, 579), (580, 579, 581), (580, 581, 582), (583, 584, 585), (583, 585, 573), (573, 585, 576), (573, 576, 564), (586, 587, 579), (586, 579, 580), (579, 578, 588), (579, 588, 581), (587, 569, 559), (587, 559, 579), (584, 586, 580), (584, 580, 589), (569, 587, 586), (569, 586, 574), (589, 580, 582), (589, 582, 590), (583, 571, 575), (583, 575, 574), (570, 575, 591), (570, 591, 560), (560, 591, 592), (560, 592, 562), (592, 568, 173), (592, 173, 172), (175, 177, 592), (592, 172, 174), (174, 175, 592), (562, 592, 177), (562, 177, 176), (179, 181, 562), (562, 176, 178), (178, 179, 562), (563, 562, 181), (563, 181, 180), (68, 67, 563), (184, 593, 68), (184, 68, 563), (563, 180, 182), (183, 184, 563), (182, 183, 563), (594, 590, 582), (582, 595, 596), (582, 596, 594), (568, 567, 169), (568, 169, 168), (171, 173, 568), (568, 168, 170), (170, 171, 568), (573, 572, 571), (573, 571, 583), (576, 589, 590), (576, 590, 577), (585, 584, 589), (585, 589, 576), (574, 586, 584), (574, 584, 583), (575, 571, 566), (575, 566, 591), (591, 566, 568), (591, 568, 592), (597, 577, 590), (590, 594, 598), (590, 598, 597), (595, 582, 581), (581, 599, 600), (581, 600, 595), (588, 601, 599), (588, 599, 581), (519, 125, 128), (128, 602, 165), (519, 128, 165), (169, 567, 519), (167, 169, 519), (519, 165, 164), (166, 167, 519), (519, 164, 166), (603, 604, 605), (603, 605, 606), (606, 605, 607), (606, 607, 608), (609, 558, 561), (609, 561, 610), (611, 610, 612), (611, 612, 613), (614, 615, 605), (614, 605, 604), (616, 617, 610), (616, 610, 611), (610, 561, 563), (610, 563, 612), (617, 618, 609), (617, 609, 610), (619, 620, 615), (619, 615, 614), (558, 609, 621), (558, 621, 578), (578, 621, 622), (578, 622, 588), (604, 603, 623), (604, 623, 624), (625, 624, 626), (625, 626, 627), (628, 629, 630), (628, 630, 618), (618, 630, 621), (618, 621, 609), (631, 632, 624), (631, 624, 625), (624, 623, 633), (624, 633, 626), (632, 614, 604), (632, 604, 624), (629, 631, 625), (629, 625, 634), (614, 632, 631), (614, 631, 619), (634, 625, 627), (634, 627, 635), (628, 616, 620), (628, 620, 619), (615, 620, 636), (615, 636, 605), (605, 636, 637), (605, 637, 607), (637, 613, 221), (637, 221, 220), (224, 226, 637), (223, 224, 637), (637, 220, 222), (222, 223, 637), (607, 637, 226), (607, 226, 225), (228, 230, 607), (607, 225, 227), (227, 228, 607), (608, 607, 230), (608, 230, 229), (232, 234, 608), (608, 229, 231), (231, 232, 608), (638, 635, 627), (627, 639, 640), (627, 640, 638), (612, 70, 69), (69, 72, 641), (219, 221, 613), (69, 641, 219), (219, 613, 612), (612, 69, 219), (618, 617, 616), (618, 616, 628), (621, 634, 635), (621, 635, 622), (630, 629, 634), (630, 634, 621), (619, 631, 629), (619, 629, 628), (620, 616, 611), (620, 611, 636), (636, 611, 613), (636, 613, 637), (642, 622, 635), (635, 638, 643), (635, 643, 642), (639, 627, 626), (626, 644, 645), (626, 645, 639), (633, 646, 644), (633, 644, 626), (563, 67, 70), (563, 70, 612), (647, 648, 649), (647, 649, 650), (650, 649, 651), (650, 651, 652), (653, 603, 606), (653, 606, 654), (655, 654, 656), (655, 656, 657), (658, 659, 649), (658, 649, 648), (660, 661, 654), (660, 654, 655), (654, 606, 608), (654, 608, 656), (661, 662, 653), (661, 653, 654), (663, 664, 659), (663, 659, 658), (603, 653, 665), (603, 665, 623), (623, 665, 666), (623, 666, 633), (648, 647, 667), (648, 667, 668), (669, 668, 670), (669, 670, 671), (672, 673, 674), (672, 674, 662), (662, 674, 665), (662, 665, 653), (675, 676, 668), (675, 668, 669), (668, 667, 677), (668, 677, 670), (676, 658, 648), (676, 648, 668), (673, 675, 669), (673, 669, 678), (658, 676, 675), (658, 675, 663), (678, 669, 671), (678, 671, 679), (672, 660, 664), (672, 664, 663), (659, 664, 680), (659, 680, 649), (649, 680, 681), (649, 681, 651), (681, 657, 80), (79, 82, 681), (80, 79, 681), (681, 82, 81), (81, 84, 682), (81, 682, 276), (278, 651, 681), (275, 278, 681), (681, 81, 276), (681, 276, 275), (652, 651, 278), (652, 278, 277), (281, 283, 652), (280, 281, 652), (652, 277, 279), (279, 280, 652), (683, 679, 671), (671, 684, 685), (671, 685, 683), (657, 656, 239), (657, 239, 238), (77, 80, 657), (686, 78, 77), (657, 238, 240), (240, 686, 77), (240, 77, 657), (662, 661, 660), (662, 660, 672), (665, 678, 679), (665, 679, 666), (674, 673, 678), (674, 678, 665), (663, 675, 673), (663, 673, 672), (664, 660, 655), (664, 655, 680), (680, 655, 657), (680, 657, 681), (687, 666, 679), (679, 683, 688), (679, 688, 687), (684, 671, 670), (670, 689, 690), (670, 690, 684), (677, 691, 689), (677, 689, 670), (656, 608, 234), (656, 234, 233), (237, 239, 656), (236, 237, 656), (656, 233, 235), (235, 236, 656), (692, 693, 694), (692, 694, 695), (695, 694, 696), (695, 696, 697), (698, 647, 650), (698, 650, 699), (700, 699, 701), (700, 701, 702), (703, 704, 694), (703, 694, 693), (705, 706, 699), (705, 699, 700), (699, 650, 652), (699, 652, 701), (706, 707, 698), (706, 698, 699), (708, 709, 704), (708, 704, 703), (647, 698, 710), (647, 710, 667), (667, 710, 711), (667, 711, 677), (693, 692, 712), (693, 712, 713), (714, 713, 715), (714, 715, 716), (717, 718, 719), (717, 719, 707), (707, 719, 710), (707, 710, 698), (720, 721, 713), (720, 713, 714), (713, 712, 722), (713, 722, 715), (721, 703, 693), (721, 693, 713), (718, 720, 714), (718, 714, 723), (703, 721, 720), (703, 720, 708), (723, 714, 716), (723, 716, 724), (717, 705, 709), (717, 709, 708), (704, 709, 725), (704, 725, 694), (694, 725, 726), (694, 726, 696), (726, 702, 291), (726, 291, 290), (294, 296, 726), (293, 294, 726), (726, 290, 292), (292, 293, 726), (696, 726, 296), (295, 727, 90), (696, 296, 295), (89, 92, 696), (295, 90, 89), (295, 89, 696), (696, 92, 91), (696, 91, 697), (728, 724, 716), (716, 729, 730), (716, 730, 728), (702, 701, 287), (702, 287, 286), (289, 291, 702), (702, 286, 288), (288, 289, 702), (707, 706, 705), (707, 705, 717), (710, 723, 724), (710, 724, 711), (719, 718, 723), (719, 723, 710), (708, 720, 718), (708, 718, 717), (709, 705, 700), (709, 700, 725), (725, 700, 702), (725, 702, 726), (731, 711, 724), (724, 728, 732), (724, 732, 731), (729, 716, 715), (715, 733, 734), (715, 734, 729), (722, 735, 733), (722, 733, 715), (701, 652, 283), (701, 283, 282), (285, 287, 701), (701, 282, 284), (284, 285, 701), (736, 737, 738), (736, 738, 739), (739, 738, 740), (739, 740, 741), (742, 692, 695), (742, 695, 743), (744, 743, 745), (744, 745, 746), (747, 748, 738), (747, 738, 737), (749, 750, 743), (749, 743, 744), (743, 695, 697), (743, 697, 745), (750, 751, 742), (750, 742, 743), (752, 753, 748), (752, 748, 747), (692, 742, 754), (692, 754, 712), (712, 754, 755), (712, 755, 722), (737, 736, 756), (737, 756, 757), (758, 757, 759), (758, 759, 760), (761, 762, 763), (761, 763, 751), (751, 763, 754), (751, 754, 742), (764, 765, 757), (764, 757, 758), (757, 756, 766), (757, 766, 759), (765, 747, 737), (765, 737, 757), (762, 764, 758), (762, 758, 767), (747, 765, 764), (747, 764, 752), (767, 758, 760), (767, 760, 768), (761, 749, 753), (761, 753, 752), (748, 753, 769), (748, 769, 738), (738, 769, 770), (738, 770, 740), (770, 746, 340), (770, 340, 339), (342, 344, 770), (770, 339, 341), (341, 342, 770), (740, 770, 344), (740, 344, 343), (346, 348, 740), (740, 343, 345), (345, 346, 740), (741, 740, 348), (741, 348, 347), (101, 100, 741), (351, 771, 101), (351, 101, 741), (741, 347, 349), (350, 351, 741), (349, 350, 741), (772, 768, 760), (760, 773, 774), (760, 774, 772), (746, 745, 336), (746, 336, 335), (338, 340, 746), (746, 335, 337), (337, 338, 746), (751, 750, 749), (751, 749, 761), (754, 767, 768), (754, 768, 755), (763, 762, 767), (763, 767, 754), (752, 764, 762), (752, 762, 761), (753, 749, 744), (753, 744, 769), (769, 744, 746), (769, 746, 770), (775, 755, 768), (768, 772, 776), (768, 776, 775), (773, 760, 759), (759, 777, 778), (759, 778, 773), (766, 779, 777), (766, 777, 759), (697, 91, 94), (94, 780, 332), (697, 94, 332), (336, 745, 697), (334, 336, 697), (697, 332, 331), (333, 334, 697), (697, 331, 333), (471, 781, 782), (471, 782, 472), (472, 782, 783), (472, 783, 481), (784, 736, 739), (784, 739, 785), (786, 785, 787), (786, 787, 788), (789, 790, 782), (789, 782, 781), (791, 792, 785), (791, 785, 786), (785, 739, 741), (785, 741, 787), (792, 793, 784), (792, 784, 785), (794, 795, 790), (794, 790, 789), (736, 784, 796), (736, 796, 756), (756, 796, 797), (756, 797, 766), (781, 471, 486), (781, 486, 798), (799, 798, 800), (799, 800, 801), (802, 803, 804), (802, 804, 793), (793, 804, 796), (793, 796, 784), (805, 806, 798), (805, 798, 799), (798, 486, 488), (798, 488, 800), (806, 789, 781), (806, 781, 798), (803, 805, 799), (803, 799, 807), (789, 806, 805), (789, 805, 794), (807, 799, 801), (807, 801, 808), (802, 791, 795), (802, 795, 794), (790, 795, 809), (790, 809, 782), (782, 809, 810), (782, 810, 783), (810, 788, 388), (810, 388, 387), (391, 393, 810), (390, 391, 810), (810, 387, 389), (389, 390, 810), (783, 810, 393), (783, 393, 392), (395, 397, 783), (783, 392, 394), (394, 395, 783), (481, 783, 397), (481, 397, 396), (399, 401, 481), (481, 396, 398), (398, 399, 481), (811, 808, 801), (801, 812, 813), (801, 813, 811), (787, 103, 102), (102, 105, 814), (386, 388, 788), (102, 814, 386), (386, 788, 787), (787, 102, 386), (793, 792, 791), (793, 791, 802), (796, 807, 808), (796, 808, 797), (804, 803, 807), (804, 807, 796), (794, 805, 803), (794, 803, 802), (795, 791, 786), (795, 786, 809), (809, 786, 788), (809, 788, 810), (815, 797, 808), (808, 811, 816), (808, 816, 815), (812, 801, 800), (800, 817, 818), (800, 818, 812), (488, 819, 817), (488, 817, 800), (787, 741, 100), (99, 103, 787), (100, 99, 787), (820, 150, 148), (820, 148, 821), (822, 414, 412), (822, 412, 823), (824, 199, 197), (824, 197, 825), (826, 827, 142), (142, 140, 828), (142, 828, 826), (829, 160, 158), (829, 158, 830), (823, 412, 409), (823, 409, 831), (832, 833, 249), (249, 247, 834), (249, 834, 832), (835, 156, 154), (835, 154, 836), (837, 353, 352), (837, 352, 838), (839, 269, 267), (839, 267, 840), (841, 842, 271), (271, 269, 839), (271, 839, 841), (74, 843, 844), (845, 641, 72), (74, 844, 845), (845, 72, 71), (845, 71, 74), (846, 136, 134), (846, 134, 847), (771, 351, 330), (330, 329, 848), (330, 848, 771), (849, 311, 309), (849, 309, 850), (830, 158, 156), (830, 156, 835), (851, 255, 253), (851, 253, 852), (853, 191, 189), (853, 189, 854), (83, 832, 834), (834, 855, 856), (857, 682, 84), (834, 856, 857), (84, 83, 834), (834, 857, 84), (858, 144, 142), (858, 142, 827), (859, 422, 420), (859, 420, 860), (861, 217, 215), (861, 215, 862), (78, 686, 861), (861, 862, 863), (863, 864, 865), (865, 75, 78), (78, 861, 863), (863, 865, 78), (110, 866, 867), (867, 868, 869), (869, 870, 871), (871, 872, 873), (873, 107, 106), (106, 110, 867), (867, 869, 871), (871, 873, 106), (867, 871, 106), (75, 865, 874), (874, 875, 876), (876, 877, 878), (878, 879, 76), (76, 75, 874), (874, 876, 878), (874, 878, 76), (88, 841, 839), (839, 840, 880), (880, 881, 882), (882, 883, 884), (884, 86, 85), (85, 88, 839), (839, 880, 882), (882, 884, 85), (839, 882, 85), (593, 184, 163), (163, 162, 885), (163, 885, 593), (96, 886, 887), (887, 888, 889), (889, 890, 891), (892, 780, 94), (889, 891, 892), (96, 887, 889), (892, 94, 93), (93, 96, 889), (889, 892, 93), (893, 374, 372), (893, 372, 894), (895, 436, 434), (895, 434, 896), (887, 307, 305), (887, 305, 888), (889, 303, 301), (889, 301, 890), (863, 213, 211), (863, 211, 864), (68, 593, 885), (885, 829, 830), (830, 835, 836), (836, 897, 898), (898, 66, 65), (65, 68, 885), (885, 830, 836), (836, 898, 65), (885, 836, 65), (899, 900, 378), (378, 376, 901), (378, 901, 899), (902, 384, 382), (902, 382, 903), (898, 897, 152), (152, 150, 820), (152, 820, 898), (120, 904, 905), (905, 859, 860), (860, 906, 907), (907, 908, 117), (117, 120, 905), (905, 860, 907), (905, 907, 117), (909, 257, 255), (909, 255, 851), (76, 879, 824), (824, 825, 910), (910, 911, 853), (853, 854, 843), (843, 74, 73), (73, 76, 824), (824, 910, 853), (853, 843, 73), (824, 853, 73), (862, 215, 213), (862, 213, 863), (868, 364, 362), (868, 362, 869), (912, 428, 426), (912, 426, 913), (874, 209, 207), (874, 207, 875), (828, 140, 138), (828, 138, 914), (66, 898, 820), (820, 821, 915), (915, 858, 827), (827, 826, 129), (64, 66, 820), (827, 129, 64), (820, 915, 827), (820, 827, 64), (86, 884, 909), (909, 851, 852), (852, 916, 833), (833, 832, 83), (83, 86, 909), (909, 852, 833), (909, 833, 83), (124, 549, 917), (917, 918, 919), (919, 122, 121), (121, 124, 917), (917, 919, 121), (914, 138, 136), (914, 136, 846), (869, 362, 360), (869, 360, 870), (920, 921, 319), (319, 317, 922), (319, 922, 920), (821, 148, 146), (821, 146, 915), (844, 186, 185), (844, 185, 845), (825, 197, 195), (825, 195, 910), (98, 920, 922), (922, 923, 924), (924, 849, 850), (850, 886, 96), (95, 98, 922), (850, 96, 95), (922, 924, 850), (922, 850, 95), (504, 925, 408), (408, 411, 443), (408, 443, 504), (508, 407, 385), (385, 384, 902), (385, 902, 508), (876, 205, 203), (876, 203, 877), (926, 380, 378), (926, 378, 900), (927, 131, 130), (927, 130, 928), (865, 864, 211), (211, 209, 874), (211, 874, 865), (875, 207, 205), (875, 205, 876), (129, 826, 828), (828, 914, 846), (846, 847, 927), (928, 602, 128), (846, 927, 928), (129, 828, 846), (928, 128, 127), (127, 129, 846), (846, 928, 127), (112, 508, 902), (902, 903, 926), (926, 900, 899), (899, 109, 108), (108, 112, 902), (902, 926, 899), (902, 899, 108), (847, 134, 131), (847, 131, 927), (855, 245, 242), (855, 242, 856), (894, 372, 370), (894, 370, 929), (881, 263, 261), (881, 261, 882), (903, 382, 380), (903, 380, 926), (831, 409, 408), (831, 408, 925), (686, 240, 218), (218, 217, 861), (218, 861, 686), (915, 146, 144), (915, 144, 858), (896, 434, 432), (896, 432, 930), (840, 267, 265), (840, 265, 880), (910, 195, 193), (910, 193, 911), (931, 430, 428), (931, 428, 912), (911, 193, 191), (911, 191, 853), (870, 360, 358), (870, 358, 871), (888, 305, 303), (888, 303, 889), (924, 313, 311), (924, 311, 849), (877, 203, 201), (877, 201, 878), (882, 261, 259), (882, 259, 883), (873, 872, 356), (356, 353, 837), (356, 837, 873), (919, 918, 438), (438, 436, 895), (438, 895, 919), (602, 928, 130), (130, 133, 165), (130, 165, 602), (682, 857, 241), (241, 244, 276), (241, 276, 682), (871, 358, 356), (871, 356, 872), (834, 247, 245), (834, 245, 855), (727, 295, 274), (274, 273, 932), (274, 932, 727), (933, 321, 319), (933, 319, 921), (122, 919, 895), (895, 896, 930), (930, 931, 912), (912, 913, 904), (904, 120, 119), (119, 122, 895), (895, 930, 912), (912, 904, 119), (895, 912, 119), (891, 298, 297), (891, 297, 892), (843, 854, 189), (189, 186, 844), (189, 844, 843), (856, 242, 241), (856, 241, 857), (117, 908, 822), (822, 823, 831), (925, 504, 118), (822, 831, 925), (118, 117, 822), (822, 925, 118), (930, 432, 430), (930, 430, 931), (886, 850, 309), (309, 307, 887), (309, 887, 886), (867, 366, 364), (867, 364, 868), (641, 845, 185), (185, 188, 219), (185, 219, 641), (906, 418, 416), (906, 416, 907), (852, 253, 251), (852, 251, 916), (879, 878, 201), (201, 199, 824), (201, 824, 879), (916, 251, 249), (916, 249, 833), (890, 301, 298), (890, 298, 891), (904, 913, 426), (426, 424, 905), (426, 905, 904), (836, 154, 152), (836, 152, 897), (929, 370, 368), (929, 368, 934), (922, 317, 315), (922, 315, 923), (880, 265, 263), (880, 263, 881), (814, 838, 352), (352, 355, 386), (352, 386, 814), (848, 329, 327), (848, 327, 935), (917, 440, 438), (917, 438, 918), (908, 907, 416), (416, 414, 822), (416, 822, 908), (884, 883, 259), (259, 257, 909), (259, 909, 884), (936, 325, 323), (936, 323, 937), (90, 727, 932), (932, 842, 841), (841, 88, 87), (87, 90, 932), (932, 841, 87), (866, 934, 368), (368, 366, 867), (368, 867, 866), (860, 420, 418), (860, 418, 906), (901, 376, 374), (901, 374, 893), (101, 771, 848), (848, 935, 936), (936, 937, 933), (933, 921, 920), (920, 98, 97), (97, 101, 848), (848, 936, 933), (933, 920, 97), (848, 933, 97), (885, 162, 160), (885, 160, 829), (932, 273, 271), (932, 271, 842), (109, 899, 901), (901, 893, 894), (894, 929, 934), (934, 866, 110), (110, 109, 901), (901, 894, 934), (901, 934, 110), (905, 424, 422), (905, 422, 859), (549, 462, 441), (441, 440, 917), (441, 917, 549), (923, 315, 313), (923, 313, 924), (107, 873, 837), (838, 814, 105), (107, 837, 838), (838, 105, 104), (838, 104, 107), (935, 327, 325), (935, 325, 936), (937, 323, 321), (937, 321, 933), (780, 892, 297), (297, 300, 332), (297, 332, 780), (728, 730, 24), (24, 22, 732), (24, 732, 728), (550, 552, 56), (56, 54, 554), (56, 554, 550), (815, 816, 38), (38, 36, 938), (38, 938, 815), (755, 775, 939), (939, 735, 722), (939, 722, 755), (684, 690, 18), (18, 16, 685), (18, 685, 684), (811, 813, 40), (40, 38, 816), (40, 816, 811), (551, 556, 58), (58, 56, 552), (58, 552, 551), (819, 940, 44), (44, 42, 818), (817, 819, 44), (44, 818, 817), (638, 640, 8), (8, 6, 643), (8, 643, 638), (779, 938, 36), (36, 34, 778), (777, 779, 36), (36, 778, 777), (687, 688, 14), (14, 12, 941), (14, 941, 687), (812, 818, 42), (42, 40, 813), (42, 813, 812), (642, 643, 6), (6, 4, 942), (6, 942, 642), (553, 554, 54), (54, 52, 513), (54, 513, 553), (729, 734, 26), (26, 24, 730), (26, 730, 729), (639, 645, 10), (10, 8, 640), (10, 640, 639), (511, 513, 52), (52, 50, 512), (52, 512, 511), (487, 509, 940), (940, 819, 488), (940, 488, 487), (735, 939, 28), (28, 26, 734), (733, 735, 28), (28, 734, 733), (666, 687, 941), (941, 646, 633), (941, 633, 666), (601, 942, 4), (4, 1, 600), (599, 601, 4), (4, 600, 599), (622, 642, 942), (942, 601, 588), (942, 588, 622), (509, 510, 46), (46, 44, 940), (46, 940, 509), (505, 507, 48), (48, 46, 510), (48, 510, 505), (506, 512, 50), (50, 48, 507), (50, 507, 506), (797, 815, 938), (938, 779, 766), (938, 766, 797), (773, 778, 34), (34, 32, 774), (34, 774, 773), (772, 774, 32), (32, 30, 776), (32, 776, 772), (553, 513, 499), (553, 499, 533), (691, 943, 20), (20, 18, 690), (690, 689, 691), (20, 690, 691), (577, 597, 944), (944, 557, 544), (944, 544, 577), (683, 685, 16), (16, 14, 688), (16, 688, 683), (731, 732, 22), (22, 20, 943), (22, 943, 731), (775, 776, 30), (30, 28, 939), (30, 939, 775), (711, 731, 943), (943, 691, 677), (943, 677, 711), (597, 598, 62), (62, 60, 944), (62, 944, 597), (646, 941, 12), (12, 10, 645), (645, 644, 646), (12, 645, 646), (595, 600, 1), (1, 0, 596), (1, 596, 595), (557, 944, 60), (60, 58, 556), (555, 557, 60), (60, 556, 555), (594, 596, 0), (0, 62, 598), (0, 598, 594)])
me_drive_wheel_n20.materials.append(mat_stldefaultmaterial)
me_drive_wheel_n20.use_remesh_preserve_volume = False
me_drive_wheel_n20.use_remesh_preserve_attributes = False
me_drive_wheel_n20.use_mirror_vertex_groups = False
me_drive_wheel_n20.update()

# ---- objects
ob_drive_wheel_n20 = bpy.data.objects.new('Drive Wheel N20', me_drive_wheel_n20)

# ---- transforms, parenting, visibility, modifiers, constraints
ob_drive_wheel_n20.location = (0.0, 0.0, 0.0)
ob_drive_wheel_n20.lineart.crease_threshold = 0.0

# ---- collection membership
col_drive_wheel_n20.objects.link(ob_drive_wheel_n20)

# ---- scene / render settings (as saved in the file)
scene.frame_start = 1; scene.frame_end = 250; scene.frame_set(1)
scene.render.engine = 'BLENDER_EEVEE_NEXT'
scene.cycles.use_denoising = False
scene.cycles.samples = 128
scene.cycles.sampling_pattern = 'TABULATED_SOBOL'
scene.cycles.use_adaptive_sampling = False
scene.cycles.use_light_tree = False
scene.view_settings.view_transform = 'Filmic'
bpy.context.view_layer.update()

# ---- added for rendering (the .blend has no active camera and no usable light): camera, sun
cam_auto = bpy.data.cameras.new('AutoCamera')
cam_auto.lens = 50.0
cam_auto.sensor_width = 36.0
cam_auto.clip_end = 1000.0
ob_auto_camera = bpy.data.objects.new('AutoCamera', cam_auto)
scene.collection.objects.link(ob_auto_camera)
ob_auto_camera.location = (3.89302, -4.67162, 4.41441)
ob_auto_camera.rotation_euler = (1.09748, -7.21219e-08, 0.694738)
scene.camera = ob_auto_camera
light_auto_sun = bpy.data.lights.new('AutoSun', 'SUN')
light_auto_sun.energy = 3.0
light_auto_sun.angle = 0.0523599
ob_auto_sun = bpy.data.objects.new('AutoSun', light_auto_sun)
scene.collection.objects.link(ob_auto_sun)
ob_auto_sun.rotation_euler = (0.872665, 0.174533, 0.523599)
bpy.context.view_layer.update()
